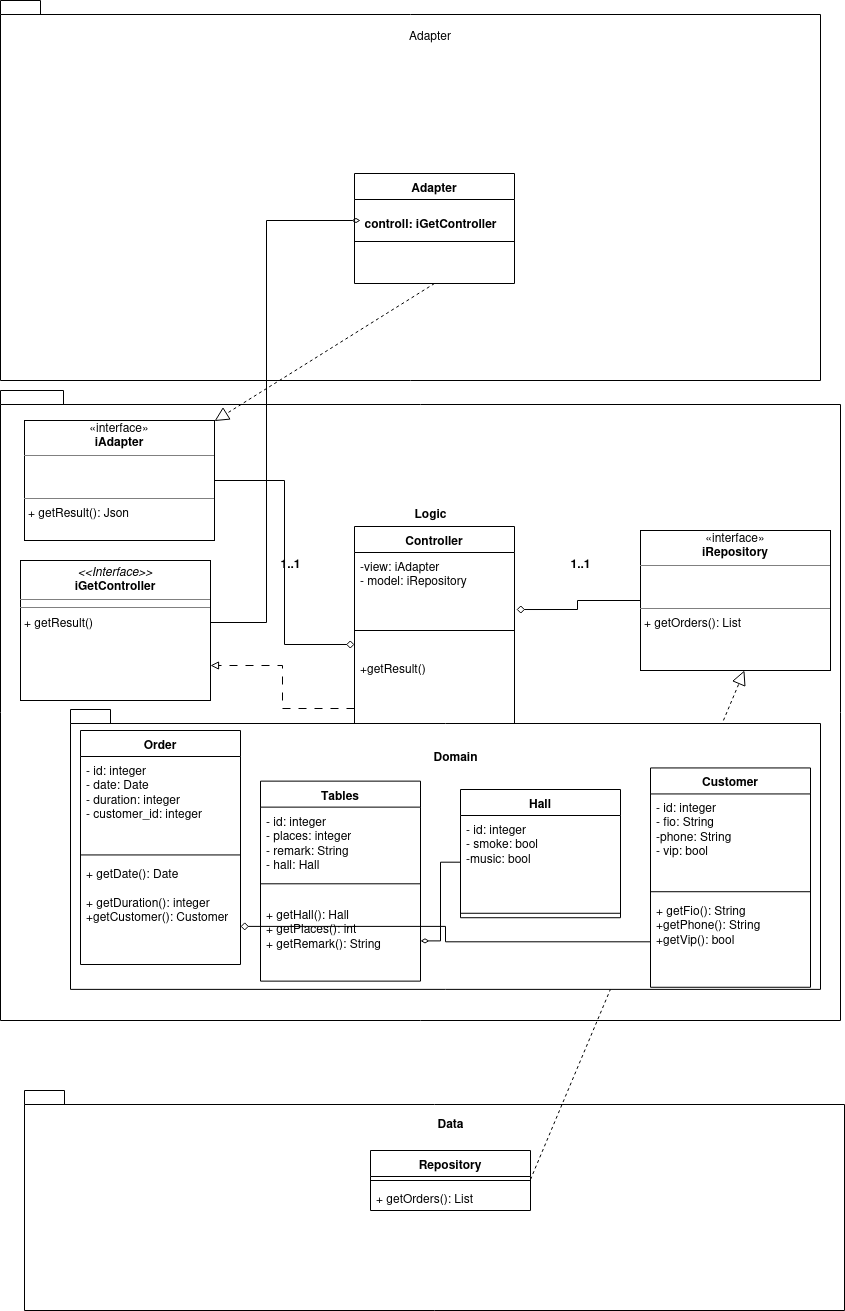

The diagram above was exported from draw.io. Its source (the exported page's mxGraphModel, read from the mxfile embedded in the PNG):
<mxGraphModel dx="2261" dy="1918" grid="1" gridSize="10" guides="1" tooltips="1" connect="1" arrows="1" fold="1" page="1" pageScale="1" pageWidth="827" pageHeight="1169" math="0" shadow="0">
  <root>
    <mxCell id="0" />
    <mxCell id="1" parent="0" />
    <mxCell id="JflNUbPRzcN9U_WfT3Dm-1" value="" style="shape=folder;fontStyle=1;spacingTop=10;tabWidth=40;tabHeight=14;tabPosition=left;html=1;whiteSpace=wrap;" vertex="1" parent="1">
      <mxGeometry x="-20" y="-240" width="820" height="380" as="geometry" />
    </mxCell>
    <mxCell id="JflNUbPRzcN9U_WfT3Dm-3" value="Adapter" style="text;html=1;strokeColor=none;fillColor=none;align=center;verticalAlign=middle;whiteSpace=wrap;rounded=0;" vertex="1" parent="1">
      <mxGeometry x="380" y="-220" width="60" height="30" as="geometry" />
    </mxCell>
    <mxCell id="JflNUbPRzcN9U_WfT3Dm-4" value="" style="shape=folder;fontStyle=1;spacingTop=10;tabWidth=40;tabHeight=14;tabPosition=left;html=1;whiteSpace=wrap;" vertex="1" parent="1">
      <mxGeometry x="-20" y="150" width="840" height="630" as="geometry" />
    </mxCell>
    <mxCell id="JflNUbPRzcN9U_WfT3Dm-5" value="Logic" style="text;align=center;fontStyle=1;verticalAlign=middle;spacingLeft=3;spacingRight=3;strokeColor=none;rotatable=0;points=[[0,0.5],[1,0.5]];portConstraint=eastwest;html=1;" vertex="1" parent="1">
      <mxGeometry x="370" y="260" width="80" height="26" as="geometry" />
    </mxCell>
    <mxCell id="JflNUbPRzcN9U_WfT3Dm-6" value="" style="shape=folder;fontStyle=1;spacingTop=10;tabWidth=40;tabHeight=14;tabPosition=left;html=1;whiteSpace=wrap;" vertex="1" parent="1">
      <mxGeometry x="4" y="850" width="820" height="220" as="geometry" />
    </mxCell>
    <mxCell id="JflNUbPRzcN9U_WfT3Dm-7" value="Data" style="text;align=center;fontStyle=1;verticalAlign=middle;spacingLeft=3;spacingRight=3;strokeColor=none;rotatable=0;points=[[0,0.5],[1,0.5]];portConstraint=eastwest;html=1;" vertex="1" parent="1">
      <mxGeometry x="390" y="870" width="80" height="26" as="geometry" />
    </mxCell>
    <mxCell id="JflNUbPRzcN9U_WfT3Dm-13" value="&lt;div align=&quot;center&quot;&gt;«interface»&lt;/div&gt;&lt;div align=&quot;center&quot;&gt;&lt;b&gt;iRepository&lt;/b&gt;&lt;br&gt;&lt;/div&gt;&lt;p style=&quot;margin:0px;margin-top:4px;text-align:center;&quot;&gt;&lt;/p&gt;&lt;hr size=&quot;1&quot;&gt;&lt;p style=&quot;margin:0px;margin-left:4px;&quot;&gt;&lt;br&gt;&lt;br&gt;&lt;/p&gt;&lt;hr size=&quot;1&quot;&gt;&lt;p style=&quot;margin:0px;margin-left:4px;&quot;&gt;+ getOrders(): List&lt;br&gt;&lt;br&gt;&lt;/p&gt;" style="verticalAlign=top;align=left;overflow=fill;fontSize=12;fontFamily=Helvetica;html=1;whiteSpace=wrap;" vertex="1" parent="1">
      <mxGeometry x="620" y="290" width="190" height="140" as="geometry" />
    </mxCell>
    <mxCell id="JflNUbPRzcN9U_WfT3Dm-89" style="edgeStyle=orthogonalEdgeStyle;rounded=0;orthogonalLoop=1;jettySize=auto;html=1;endArrow=diamond;endFill=0;" edge="1" parent="1" source="JflNUbPRzcN9U_WfT3Dm-14" target="JflNUbPRzcN9U_WfT3Dm-41">
      <mxGeometry relative="1" as="geometry" />
    </mxCell>
    <mxCell id="JflNUbPRzcN9U_WfT3Dm-14" value="&lt;div align=&quot;center&quot;&gt;«interface»&lt;/div&gt;&lt;div align=&quot;center&quot;&gt;&lt;b&gt;iAdapter&lt;/b&gt;&lt;br&gt;&lt;/div&gt;&lt;p style=&quot;margin:0px;margin-top:4px;text-align:center;&quot;&gt;&lt;/p&gt;&lt;hr size=&quot;1&quot;&gt;&lt;p style=&quot;margin:0px;margin-left:4px;&quot;&gt;&lt;br&gt;&lt;br&gt;&lt;/p&gt;&lt;hr size=&quot;1&quot;&gt;&lt;p style=&quot;margin:0px;margin-left:4px;&quot;&gt;+ getResult(): Json&lt;br&gt;&lt;/p&gt;" style="verticalAlign=top;align=left;overflow=fill;fontSize=12;fontFamily=Helvetica;html=1;whiteSpace=wrap;" vertex="1" parent="1">
      <mxGeometry x="4" y="180" width="190" height="120" as="geometry" />
    </mxCell>
    <mxCell id="JflNUbPRzcN9U_WfT3Dm-15" value="Adapter" style="swimlane;fontStyle=1;align=center;verticalAlign=top;childLayout=stackLayout;horizontal=1;startSize=26;horizontalStack=0;resizeParent=1;resizeParentMax=0;resizeLast=0;collapsible=1;marginBottom=0;whiteSpace=wrap;html=1;" vertex="1" parent="1">
      <mxGeometry x="334" y="-67" width="160" height="110" as="geometry" />
    </mxCell>
    <mxCell id="JflNUbPRzcN9U_WfT3Dm-17" value="" style="line;strokeWidth=1;fillColor=none;align=left;verticalAlign=middle;spacingTop=-1;spacingLeft=3;spacingRight=3;rotatable=0;labelPosition=right;points=[];portConstraint=eastwest;strokeColor=inherit;" vertex="1" parent="JflNUbPRzcN9U_WfT3Dm-15">
      <mxGeometry y="26" width="160" height="84" as="geometry" />
    </mxCell>
    <mxCell id="JflNUbPRzcN9U_WfT3Dm-20" value="" style="endArrow=block;dashed=1;endFill=0;endSize=12;html=1;rounded=0;entryX=0.547;entryY=1;entryDx=0;entryDy=0;entryPerimeter=0;exitX=1;exitY=0.5;exitDx=0;exitDy=0;" edge="1" parent="1" target="JflNUbPRzcN9U_WfT3Dm-13">
      <mxGeometry width="160" relative="1" as="geometry">
        <mxPoint x="510" y="939" as="sourcePoint" />
        <mxPoint x="660" y="722.5" as="targetPoint" />
      </mxGeometry>
    </mxCell>
    <mxCell id="JflNUbPRzcN9U_WfT3Dm-21" value="" style="endArrow=block;dashed=1;endFill=0;endSize=12;html=1;rounded=0;exitX=0.5;exitY=1;exitDx=0;exitDy=0;" edge="1" parent="1" source="JflNUbPRzcN9U_WfT3Dm-15" target="JflNUbPRzcN9U_WfT3Dm-14">
      <mxGeometry width="160" relative="1" as="geometry">
        <mxPoint x="494" y="122.5" as="sourcePoint" />
        <mxPoint x="654" y="122.5" as="targetPoint" />
      </mxGeometry>
    </mxCell>
    <mxCell id="JflNUbPRzcN9U_WfT3Dm-35" value="Customer" style="swimlane;fontStyle=1;align=center;verticalAlign=top;childLayout=stackLayout;horizontal=1;startSize=26;horizontalStack=0;resizeParent=1;resizeParentMax=0;resizeLast=0;collapsible=1;marginBottom=0;whiteSpace=wrap;html=1;" vertex="1" parent="1">
      <mxGeometry x="190" y="540" width="160" height="138" as="geometry" />
    </mxCell>
    <mxCell id="JflNUbPRzcN9U_WfT3Dm-36" value="+ field: type" style="text;strokeColor=none;fillColor=none;align=left;verticalAlign=top;spacingLeft=4;spacingRight=4;overflow=hidden;rotatable=0;points=[[0,0.5],[1,0.5]];portConstraint=eastwest;whiteSpace=wrap;html=1;" vertex="1" parent="JflNUbPRzcN9U_WfT3Dm-35">
      <mxGeometry y="26" width="160" height="26" as="geometry" />
    </mxCell>
    <mxCell id="JflNUbPRzcN9U_WfT3Dm-37" value="" style="line;strokeWidth=1;fillColor=none;align=left;verticalAlign=middle;spacingTop=-1;spacingLeft=3;spacingRight=3;rotatable=0;labelPosition=right;points=[];portConstraint=eastwest;strokeColor=inherit;" vertex="1" parent="JflNUbPRzcN9U_WfT3Dm-35">
      <mxGeometry y="52" width="160" height="8" as="geometry" />
    </mxCell>
    <mxCell id="JflNUbPRzcN9U_WfT3Dm-38" value="+ method(type): type" style="text;strokeColor=none;fillColor=none;align=left;verticalAlign=top;spacingLeft=4;spacingRight=4;overflow=hidden;rotatable=0;points=[[0,0.5],[1,0.5]];portConstraint=eastwest;whiteSpace=wrap;html=1;" vertex="1" parent="JflNUbPRzcN9U_WfT3Dm-35">
      <mxGeometry y="60" width="160" height="26" as="geometry" />
    </mxCell>
    <mxCell id="JflNUbPRzcN9U_WfT3Dm-39" value="+ field: type" style="text;strokeColor=none;fillColor=none;align=left;verticalAlign=top;spacingLeft=4;spacingRight=4;overflow=hidden;rotatable=0;points=[[0,0.5],[1,0.5]];portConstraint=eastwest;whiteSpace=wrap;html=1;" vertex="1" parent="JflNUbPRzcN9U_WfT3Dm-35">
      <mxGeometry y="86" width="160" height="26" as="geometry" />
    </mxCell>
    <mxCell id="JflNUbPRzcN9U_WfT3Dm-40" value="+ field: type" style="text;strokeColor=none;fillColor=none;align=left;verticalAlign=top;spacingLeft=4;spacingRight=4;overflow=hidden;rotatable=0;points=[[0,0.5],[1,0.5]];portConstraint=eastwest;whiteSpace=wrap;html=1;" vertex="1" parent="JflNUbPRzcN9U_WfT3Dm-35">
      <mxGeometry y="112" width="160" height="26" as="geometry" />
    </mxCell>
    <mxCell id="JflNUbPRzcN9U_WfT3Dm-41" value="Controller" style="swimlane;fontStyle=1;align=center;verticalAlign=top;childLayout=stackLayout;horizontal=1;startSize=26;horizontalStack=0;resizeParent=1;resizeParentMax=0;resizeLast=0;collapsible=1;marginBottom=0;whiteSpace=wrap;html=1;" vertex="1" parent="1">
      <mxGeometry x="334" y="286" width="160" height="236" as="geometry" />
    </mxCell>
    <mxCell id="JflNUbPRzcN9U_WfT3Dm-42" value="&lt;div&gt;-view: iAdapter&lt;/div&gt;&lt;div&gt;- model: iRepository&lt;br&gt;&lt;/div&gt;&lt;div&gt;&lt;br&gt;&lt;/div&gt;" style="text;strokeColor=none;fillColor=none;align=left;verticalAlign=top;spacingLeft=4;spacingRight=4;overflow=hidden;rotatable=0;points=[[0,0.5],[1,0.5]];portConstraint=eastwest;whiteSpace=wrap;html=1;" vertex="1" parent="JflNUbPRzcN9U_WfT3Dm-41">
      <mxGeometry y="26" width="160" height="54" as="geometry" />
    </mxCell>
    <mxCell id="JflNUbPRzcN9U_WfT3Dm-43" value="" style="line;strokeWidth=1;fillColor=none;align=left;verticalAlign=middle;spacingTop=-1;spacingLeft=3;spacingRight=3;rotatable=0;labelPosition=right;points=[];portConstraint=eastwest;strokeColor=inherit;" vertex="1" parent="JflNUbPRzcN9U_WfT3Dm-41">
      <mxGeometry y="80" width="160" height="48" as="geometry" />
    </mxCell>
    <mxCell id="JflNUbPRzcN9U_WfT3Dm-44" value="+getResult()" style="text;strokeColor=none;fillColor=none;align=left;verticalAlign=top;spacingLeft=4;spacingRight=4;overflow=hidden;rotatable=0;points=[[0,0.5],[1,0.5]];portConstraint=eastwest;whiteSpace=wrap;html=1;" vertex="1" parent="JflNUbPRzcN9U_WfT3Dm-41">
      <mxGeometry y="128" width="160" height="108" as="geometry" />
    </mxCell>
    <mxCell id="JflNUbPRzcN9U_WfT3Dm-59" value="" style="group" vertex="1" connectable="0" parent="1">
      <mxGeometry x="60" y="609" width="760" height="160" as="geometry" />
    </mxCell>
    <mxCell id="JflNUbPRzcN9U_WfT3Dm-60" value="" style="group" vertex="1" connectable="0" parent="JflNUbPRzcN9U_WfT3Dm-59">
      <mxGeometry x="10" y="-130" width="750" height="290" as="geometry" />
    </mxCell>
    <mxCell id="JflNUbPRzcN9U_WfT3Dm-57" value="" style="shape=folder;fontStyle=1;spacingTop=10;tabWidth=40;tabHeight=14;tabPosition=left;html=1;whiteSpace=wrap;" vertex="1" parent="JflNUbPRzcN9U_WfT3Dm-60">
      <mxGeometry x="-20" y="-10" width="750" height="279.89" as="geometry" />
    </mxCell>
    <mxCell id="JflNUbPRzcN9U_WfT3Dm-58" value="Domain" style="text;align=center;fontStyle=1;verticalAlign=middle;spacingLeft=3;spacingRight=3;strokeColor=none;rotatable=0;points=[[0,0.5],[1,0.5]];portConstraint=eastwest;html=1;" vertex="1" parent="JflNUbPRzcN9U_WfT3Dm-60">
      <mxGeometry x="310.8108108108108" y="12.22339181286551" width="108.1081081081081" height="49.415204678362585" as="geometry" />
    </mxCell>
    <mxCell id="JflNUbPRzcN9U_WfT3Dm-45" value="Hall" style="swimlane;fontStyle=1;align=center;verticalAlign=top;childLayout=stackLayout;horizontal=1;startSize=26;horizontalStack=0;resizeParent=1;resizeParentMax=0;resizeLast=0;collapsible=1;marginBottom=0;whiteSpace=wrap;html=1;" vertex="1" parent="JflNUbPRzcN9U_WfT3Dm-60">
      <mxGeometry x="370" y="70" width="160" height="128.22222222222223" as="geometry" />
    </mxCell>
    <mxCell id="JflNUbPRzcN9U_WfT3Dm-46" value="&lt;div&gt;- id: integer&lt;/div&gt;&lt;div&gt;- smoke: bool&lt;/div&gt;&lt;div&gt;-music: bool&lt;br&gt;&lt;/div&gt;" style="text;strokeColor=none;fillColor=none;align=left;verticalAlign=top;spacingLeft=4;spacingRight=4;overflow=hidden;rotatable=0;points=[[0,0.5],[1,0.5]];portConstraint=eastwest;whiteSpace=wrap;html=1;" vertex="1" parent="JflNUbPRzcN9U_WfT3Dm-45">
      <mxGeometry y="26" width="160" height="93.33333333333334" as="geometry" />
    </mxCell>
    <mxCell id="JflNUbPRzcN9U_WfT3Dm-47" value="" style="line;strokeWidth=1;fillColor=none;align=left;verticalAlign=middle;spacingTop=-1;spacingLeft=3;spacingRight=3;rotatable=0;labelPosition=right;points=[];portConstraint=eastwest;strokeColor=inherit;" vertex="1" parent="JflNUbPRzcN9U_WfT3Dm-45">
      <mxGeometry y="119.33333333333334" width="160" height="8.88888888888889" as="geometry" />
    </mxCell>
    <mxCell id="JflNUbPRzcN9U_WfT3Dm-29" value="Order" style="swimlane;fontStyle=1;align=center;verticalAlign=top;childLayout=stackLayout;horizontal=1;startSize=26;horizontalStack=0;resizeParent=1;resizeParentMax=0;resizeLast=0;collapsible=1;marginBottom=0;whiteSpace=wrap;html=1;" vertex="1" parent="JflNUbPRzcN9U_WfT3Dm-60">
      <mxGeometry x="-10" y="10.997777777777785" width="160" height="233.99777777777777" as="geometry" />
    </mxCell>
    <mxCell id="JflNUbPRzcN9U_WfT3Dm-30" value="&lt;div&gt;- id: integer&lt;/div&gt;&lt;div&gt;- date: Date&lt;/div&gt;&lt;div&gt;- duration: integer&lt;/div&gt;&lt;div&gt;- customer_id: integer&lt;br&gt;&lt;/div&gt;" style="text;strokeColor=none;fillColor=none;align=left;verticalAlign=top;spacingLeft=4;spacingRight=4;overflow=hidden;rotatable=0;points=[[0,0.5],[1,0.5]];portConstraint=eastwest;whiteSpace=wrap;html=1;" vertex="1" parent="JflNUbPRzcN9U_WfT3Dm-29">
      <mxGeometry y="26" width="160" height="94" as="geometry" />
    </mxCell>
    <mxCell id="JflNUbPRzcN9U_WfT3Dm-31" value="" style="line;strokeWidth=1;fillColor=none;align=left;verticalAlign=middle;spacingTop=-1;spacingLeft=3;spacingRight=3;rotatable=0;labelPosition=right;points=[];portConstraint=eastwest;strokeColor=inherit;" vertex="1" parent="JflNUbPRzcN9U_WfT3Dm-29">
      <mxGeometry y="120" width="160" height="8.88888888888889" as="geometry" />
    </mxCell>
    <mxCell id="JflNUbPRzcN9U_WfT3Dm-32" value="+ getDate(): Date" style="text;strokeColor=none;fillColor=none;align=left;verticalAlign=top;spacingLeft=4;spacingRight=4;overflow=hidden;rotatable=0;points=[[0,0.5],[1,0.5]];portConstraint=eastwest;whiteSpace=wrap;html=1;" vertex="1" parent="JflNUbPRzcN9U_WfT3Dm-29">
      <mxGeometry y="128.88888888888889" width="160" height="28.88888888888889" as="geometry" />
    </mxCell>
    <mxCell id="JflNUbPRzcN9U_WfT3Dm-33" value="&lt;div&gt;+ getDuration(): integer&lt;/div&gt;&lt;div&gt;+getCustomer(): Customer&lt;br&gt;&lt;/div&gt;" style="text;strokeColor=none;fillColor=none;align=left;verticalAlign=top;spacingLeft=4;spacingRight=4;overflow=hidden;rotatable=0;points=[[0,0.5],[1,0.5]];portConstraint=eastwest;whiteSpace=wrap;html=1;" vertex="1" parent="JflNUbPRzcN9U_WfT3Dm-29">
      <mxGeometry y="157.77777777777777" width="160" height="76.22" as="geometry" />
    </mxCell>
    <mxCell id="JflNUbPRzcN9U_WfT3Dm-23" value="Tables" style="swimlane;fontStyle=1;align=center;verticalAlign=top;childLayout=stackLayout;horizontal=1;startSize=26;horizontalStack=0;resizeParent=1;resizeParentMax=0;resizeLast=0;collapsible=1;marginBottom=0;whiteSpace=wrap;html=1;" vertex="1" parent="JflNUbPRzcN9U_WfT3Dm-60">
      <mxGeometry x="170" y="61.637777777777785" width="160" height="200.00333333333333" as="geometry" />
    </mxCell>
    <mxCell id="JflNUbPRzcN9U_WfT3Dm-24" value="&lt;div&gt;- id: integer&lt;/div&gt;&lt;div&gt;- places: integer&lt;/div&gt;&lt;div&gt;- remark: String&lt;br&gt;&lt;/div&gt;&lt;div&gt;- hall: Hall&lt;br&gt;&lt;/div&gt;&lt;div&gt;&lt;br&gt;&lt;/div&gt;" style="text;strokeColor=none;fillColor=none;align=left;verticalAlign=top;spacingLeft=4;spacingRight=4;overflow=hidden;rotatable=0;points=[[0,0.5],[1,0.5]];portConstraint=eastwest;whiteSpace=wrap;html=1;" vertex="1" parent="JflNUbPRzcN9U_WfT3Dm-23">
      <mxGeometry y="26" width="160" height="60" as="geometry" />
    </mxCell>
    <mxCell id="JflNUbPRzcN9U_WfT3Dm-25" value="" style="line;strokeWidth=1;fillColor=none;align=left;verticalAlign=middle;spacingTop=-1;spacingLeft=3;spacingRight=3;rotatable=0;labelPosition=right;points=[];portConstraint=eastwest;strokeColor=inherit;" vertex="1" parent="JflNUbPRzcN9U_WfT3Dm-23">
      <mxGeometry y="86" width="160" height="33.333333333333336" as="geometry" />
    </mxCell>
    <mxCell id="JflNUbPRzcN9U_WfT3Dm-26" value="&lt;div&gt;+ getHall(): Hall&lt;/div&gt;&lt;div&gt;+ getPlaces(): int&lt;/div&gt;&lt;div&gt;+ getRemark(): String&lt;br&gt;&lt;/div&gt;" style="text;strokeColor=none;fillColor=none;align=left;verticalAlign=top;spacingLeft=4;spacingRight=4;overflow=hidden;rotatable=0;points=[[0,0.5],[1,0.5]];portConstraint=eastwest;whiteSpace=wrap;html=1;" vertex="1" parent="JflNUbPRzcN9U_WfT3Dm-23">
      <mxGeometry y="119.33333333333334" width="160" height="80.67" as="geometry" />
    </mxCell>
    <mxCell id="JflNUbPRzcN9U_WfT3Dm-63" value="Customer" style="swimlane;fontStyle=1;align=center;verticalAlign=top;childLayout=stackLayout;horizontal=1;startSize=26;horizontalStack=0;resizeParent=1;resizeParentMax=0;resizeLast=0;collapsible=1;marginBottom=0;whiteSpace=wrap;html=1;" vertex="1" parent="JflNUbPRzcN9U_WfT3Dm-60">
      <mxGeometry x="560" y="48.44777777777779" width="160" height="219.33333333333334" as="geometry" />
    </mxCell>
    <mxCell id="JflNUbPRzcN9U_WfT3Dm-64" value="&lt;div&gt;- id: integer&lt;/div&gt;&lt;div&gt;- fio: String&lt;br&gt;&lt;/div&gt;&lt;div&gt;-phone: String&lt;/div&gt;&lt;div&gt;- vip: bool&lt;br&gt;&lt;/div&gt;" style="text;strokeColor=none;fillColor=none;align=left;verticalAlign=top;spacingLeft=4;spacingRight=4;overflow=hidden;rotatable=0;points=[[0,0.5],[1,0.5]];portConstraint=eastwest;whiteSpace=wrap;html=1;" vertex="1" parent="JflNUbPRzcN9U_WfT3Dm-63">
      <mxGeometry y="26" width="160" height="93.33333333333334" as="geometry" />
    </mxCell>
    <mxCell id="JflNUbPRzcN9U_WfT3Dm-65" value="" style="line;strokeWidth=1;fillColor=none;align=left;verticalAlign=middle;spacingTop=-1;spacingLeft=3;spacingRight=3;rotatable=0;labelPosition=right;points=[];portConstraint=eastwest;strokeColor=inherit;" vertex="1" parent="JflNUbPRzcN9U_WfT3Dm-63">
      <mxGeometry y="119.33333333333334" width="160" height="8.88888888888889" as="geometry" />
    </mxCell>
    <mxCell id="JflNUbPRzcN9U_WfT3Dm-66" value="&lt;div&gt;+ getFio(): String&lt;/div&gt;&lt;div&gt;+getPhone(): String&lt;/div&gt;&lt;div&gt;+getVip(): bool&lt;br&gt;&lt;/div&gt;&lt;div&gt;&lt;br&gt;&lt;/div&gt;" style="text;strokeColor=none;fillColor=none;align=left;verticalAlign=top;spacingLeft=4;spacingRight=4;overflow=hidden;rotatable=0;points=[[0,0.5],[1,0.5]];portConstraint=eastwest;whiteSpace=wrap;html=1;" vertex="1" parent="JflNUbPRzcN9U_WfT3Dm-63">
      <mxGeometry y="128.22222222222223" width="160" height="91.11111111111111" as="geometry" />
    </mxCell>
    <mxCell id="JflNUbPRzcN9U_WfT3Dm-71" style="edgeStyle=orthogonalEdgeStyle;rounded=0;orthogonalLoop=1;jettySize=auto;html=1;endArrow=diamondThin;endFill=0;" edge="1" parent="JflNUbPRzcN9U_WfT3Dm-60" source="JflNUbPRzcN9U_WfT3Dm-46" target="JflNUbPRzcN9U_WfT3Dm-26">
      <mxGeometry relative="1" as="geometry" />
    </mxCell>
    <mxCell id="JflNUbPRzcN9U_WfT3Dm-73" style="edgeStyle=orthogonalEdgeStyle;rounded=0;orthogonalLoop=1;jettySize=auto;html=1;endArrow=diamond;endFill=0;" edge="1" parent="JflNUbPRzcN9U_WfT3Dm-60" source="JflNUbPRzcN9U_WfT3Dm-66" target="JflNUbPRzcN9U_WfT3Dm-33">
      <mxGeometry relative="1" as="geometry" />
    </mxCell>
    <mxCell id="JflNUbPRzcN9U_WfT3Dm-74" value="Repository" style="swimlane;fontStyle=1;align=center;verticalAlign=top;childLayout=stackLayout;horizontal=1;startSize=26;horizontalStack=0;resizeParent=1;resizeParentMax=0;resizeLast=0;collapsible=1;marginBottom=0;whiteSpace=wrap;html=1;" vertex="1" parent="1">
      <mxGeometry x="350" y="910" width="160" height="60" as="geometry" />
    </mxCell>
    <mxCell id="JflNUbPRzcN9U_WfT3Dm-76" value="" style="line;strokeWidth=1;fillColor=none;align=left;verticalAlign=middle;spacingTop=-1;spacingLeft=3;spacingRight=3;rotatable=0;labelPosition=right;points=[];portConstraint=eastwest;strokeColor=inherit;" vertex="1" parent="JflNUbPRzcN9U_WfT3Dm-74">
      <mxGeometry y="26" width="160" height="8" as="geometry" />
    </mxCell>
    <mxCell id="JflNUbPRzcN9U_WfT3Dm-77" value="+ getOrders(): List" style="text;strokeColor=none;fillColor=none;align=left;verticalAlign=top;spacingLeft=4;spacingRight=4;overflow=hidden;rotatable=0;points=[[0,0.5],[1,0.5]];portConstraint=eastwest;whiteSpace=wrap;html=1;" vertex="1" parent="JflNUbPRzcN9U_WfT3Dm-74">
      <mxGeometry y="34" width="160" height="26" as="geometry" />
    </mxCell>
    <mxCell id="JflNUbPRzcN9U_WfT3Dm-83" value="1..1" style="text;align=center;fontStyle=1;verticalAlign=middle;spacingLeft=3;spacingRight=3;strokeColor=none;rotatable=0;points=[[0,0.5],[1,0.5]];portConstraint=eastwest;html=1;" vertex="1" parent="1">
      <mxGeometry x="230" y="310" width="80" height="26" as="geometry" />
    </mxCell>
    <mxCell id="JflNUbPRzcN9U_WfT3Dm-84" value="1..1" style="text;align=center;fontStyle=1;verticalAlign=middle;spacingLeft=3;spacingRight=3;strokeColor=none;rotatable=0;points=[[0,0.5],[1,0.5]];portConstraint=eastwest;html=1;" vertex="1" parent="1">
      <mxGeometry x="520" y="310" width="80" height="26" as="geometry" />
    </mxCell>
    <mxCell id="JflNUbPRzcN9U_WfT3Dm-91" style="edgeStyle=orthogonalEdgeStyle;rounded=0;orthogonalLoop=1;jettySize=auto;html=1;endArrow=diamondThin;endFill=0;" edge="1" parent="1">
      <mxGeometry relative="1" as="geometry">
        <mxPoint x="166" y="382" as="sourcePoint" />
        <mxPoint x="340" y="-20" as="targetPoint" />
        <Array as="points">
          <mxPoint x="246" y="382" />
          <mxPoint x="246" y="-20" />
        </Array>
      </mxGeometry>
    </mxCell>
    <mxCell id="JflNUbPRzcN9U_WfT3Dm-85" value="&lt;p style=&quot;margin:0px;margin-top:4px;text-align:center;&quot;&gt;&lt;i&gt;&amp;lt;&amp;lt;Interface&amp;gt;&amp;gt;&lt;/i&gt;&lt;br&gt;&lt;b&gt;iGetController&lt;/b&gt;&lt;br&gt;&lt;/p&gt;&lt;hr size=&quot;1&quot;&gt;&lt;hr size=&quot;1&quot;&gt;&lt;p style=&quot;margin:0px;margin-left:4px;&quot;&gt;+ getResult()&lt;br&gt;&lt;/p&gt;" style="verticalAlign=top;align=left;overflow=fill;fontSize=12;fontFamily=Helvetica;html=1;whiteSpace=wrap;" vertex="1" parent="1">
      <mxGeometry y="320" width="190" height="140" as="geometry" />
    </mxCell>
    <mxCell id="JflNUbPRzcN9U_WfT3Dm-88" style="edgeStyle=orthogonalEdgeStyle;rounded=0;orthogonalLoop=1;jettySize=auto;html=1;entryX=1;entryY=0.75;entryDx=0;entryDy=0;dashed=1;dashPattern=8 8;endArrow=block;endFill=0;" edge="1" parent="1" source="JflNUbPRzcN9U_WfT3Dm-44" target="JflNUbPRzcN9U_WfT3Dm-85">
      <mxGeometry relative="1" as="geometry" />
    </mxCell>
    <mxCell id="JflNUbPRzcN9U_WfT3Dm-90" style="edgeStyle=orthogonalEdgeStyle;rounded=0;orthogonalLoop=1;jettySize=auto;html=1;entryX=1.013;entryY=1.056;entryDx=0;entryDy=0;entryPerimeter=0;endArrow=diamond;endFill=0;" edge="1" parent="1" source="JflNUbPRzcN9U_WfT3Dm-13" target="JflNUbPRzcN9U_WfT3Dm-42">
      <mxGeometry relative="1" as="geometry" />
    </mxCell>
    <mxCell id="JflNUbPRzcN9U_WfT3Dm-92" value="controll: iGetController" style="text;align=center;fontStyle=1;verticalAlign=middle;spacingLeft=3;spacingRight=3;strokeColor=none;rotatable=0;points=[[0,0.5],[1,0.5]];portConstraint=eastwest;html=1;" vertex="1" parent="1">
      <mxGeometry x="370" y="-30" width="80" height="26" as="geometry" />
    </mxCell>
  </root>
</mxGraphModel>